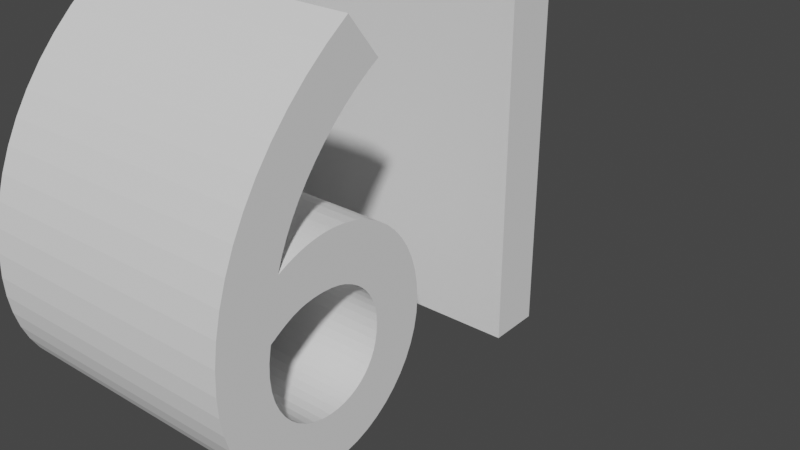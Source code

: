 # Source: 61text.blend  (saved by Blender 3.3.6; exported with 4.5.12 LTS)
import bpy
from mathutils import Matrix  # noqa: F401  (used for matrix-valued properties, if any)

bpy.ops.wm.read_factory_settings(use_empty=True)
scene = bpy.context.scene
scene.name = 'Scene'

# ---- collections
col_collection = bpy.data.collections.new('Collection'); scene.collection.children.link(col_collection)

# ---- world
world_world = bpy.data.worlds.new('World'); scene.world = world_world
world_world.use_nodes = True; world_world.node_tree.nodes.clear()
_N = world_world.node_tree.nodes; _L = world_world.node_tree.links
n0 = _N.new('ShaderNodeOutputWorld'); n0.name = 'World Output'; n0.location = (300, 300)
n1 = _N.new('ShaderNodeBackground'); n1.name = 'Background'; n1.location = (10, 300)
n1.inputs[0].default_value = (0.05088, 0.05088, 0.05088, 1.0)
_L.new(n1.outputs[0], n0.inputs[0])
n0.is_active_output = True
world_world.color = (0.05088, 0.05088, 0.05088)
world_world.use_sun_shadow = False
world_world.sun_shadow_jitter_overblur = 0.0

# ---- curves / text
txt_061 = bpy.data.curves.new('Текст.061', 'FONT')
txt_061.dimensions = '2D'
txt_061.body = '61'

# ---- objects
ob_x = bpy.data.objects.new('Текст', txt_061)

# ---- transforms, parenting, visibility, modifiers, constraints
ob_x.location = (0.0, 0.0, 0.0)
ob_x.rotation_euler = (1.571, 0.0, 1.571)
_m = ob_x.modifiers.new('Объёмность', 'SOLIDIFY')
_m.thickness = 0.5

# ---- collection membership
col_collection.objects.link(ob_x)

# ---- scene / render settings (as saved in the file)
scene.frame_start = 1; scene.frame_end = 250; scene.frame_set(3)
scene.render.engine = 'BLENDER_EEVEE_NEXT'
scene.cycles.sampling_pattern = 'TABULATED_SOBOL'
scene.cycles.use_light_tree = False
scene.view_settings.view_transform = 'Filmic'
bpy.context.view_layer.update()

# ---- added for rendering (the .blend has no active camera and no usable light): camera, sun
cam_auto = bpy.data.cameras.new('AutoCamera')
cam_auto.lens = 50.0
cam_auto.sensor_width = 36.0
cam_auto.clip_end = 1000.0
ob_auto_camera = bpy.data.objects.new('AutoCamera', cam_auto)
scene.collection.objects.link(ob_auto_camera)
ob_auto_camera.location = (0.953267, -0.72192, 1.10361)
ob_auto_camera.rotation_euler = (1.09748, -7.21219e-08, 0.694738)
scene.camera = ob_auto_camera
light_auto_sun = bpy.data.lights.new('AutoSun', 'SUN')
light_auto_sun.energy = 3.0
light_auto_sun.angle = 0.0523599
ob_auto_sun = bpy.data.objects.new('AutoSun', light_auto_sun)
scene.collection.objects.link(ob_auto_sun)
ob_auto_sun.rotation_euler = (0.872665, 0.174533, 0.523599)
bpy.context.view_layer.update()
